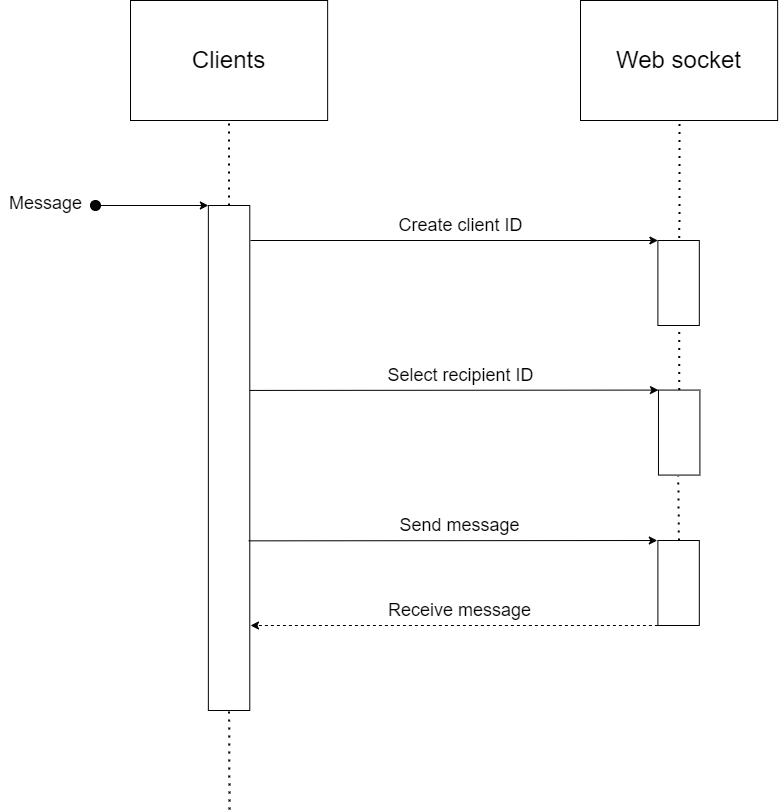

The diagram above was exported from draw.io. Its source (the exported page's mxGraphModel, read from the mxfile embedded in the PNG):
<mxGraphModel dx="1292" dy="707" grid="1" gridSize="10" guides="1" tooltips="1" connect="1" arrows="1" fold="1" page="1" pageScale="1" pageWidth="1100" pageHeight="850" math="0" shadow="0">
  <root>
    <mxCell id="0" />
    <mxCell id="1" parent="0" />
    <mxCell id="gSNqy-IyJoyisL6fUPf6-3" value="&lt;font style=&quot;font-size: 24px&quot;&gt;Web socket&lt;/font&gt;" style="rounded=0;whiteSpace=wrap;html=1;" vertex="1" parent="1">
      <mxGeometry x="680" y="40" width="197.14" height="120" as="geometry" />
    </mxCell>
    <mxCell id="gSNqy-IyJoyisL6fUPf6-4" value="&lt;font style=&quot;font-size: 24px&quot;&gt;Clients&lt;/font&gt;" style="rounded=0;whiteSpace=wrap;html=1;" vertex="1" parent="1">
      <mxGeometry x="230" y="40" width="197.14" height="120" as="geometry" />
    </mxCell>
    <mxCell id="gSNqy-IyJoyisL6fUPf6-5" value="" style="rounded=0;whiteSpace=wrap;html=1;fontSize=24;" vertex="1" parent="1">
      <mxGeometry x="307.86" y="245" width="41.43" height="505" as="geometry" />
    </mxCell>
    <mxCell id="gSNqy-IyJoyisL6fUPf6-6" value="" style="endArrow=none;dashed=1;html=1;dashPattern=1 3;strokeWidth=2;rounded=0;fontSize=24;entryX=0.5;entryY=1;entryDx=0;entryDy=0;exitX=0.5;exitY=0;exitDx=0;exitDy=0;" edge="1" parent="1" source="gSNqy-IyJoyisL6fUPf6-5" target="gSNqy-IyJoyisL6fUPf6-4">
      <mxGeometry width="50" height="50" relative="1" as="geometry">
        <mxPoint x="260" y="210" as="sourcePoint" />
        <mxPoint x="310" y="160" as="targetPoint" />
      </mxGeometry>
    </mxCell>
    <mxCell id="gSNqy-IyJoyisL6fUPf6-7" value="" style="endArrow=classic;html=1;rounded=0;fontSize=24;entryX=0;entryY=0;entryDx=0;entryDy=0;startArrow=none;" edge="1" parent="1" source="gSNqy-IyJoyisL6fUPf6-9" target="gSNqy-IyJoyisL6fUPf6-5">
      <mxGeometry width="50" height="50" relative="1" as="geometry">
        <mxPoint x="190" y="245" as="sourcePoint" />
        <mxPoint x="230" y="260" as="targetPoint" />
      </mxGeometry>
    </mxCell>
    <mxCell id="gSNqy-IyJoyisL6fUPf6-8" value="&lt;font style=&quot;font-size: 18px&quot;&gt;Message&lt;/font&gt;" style="text;html=1;align=center;verticalAlign=middle;resizable=0;points=[];autosize=1;strokeColor=none;fillColor=none;fontSize=24;" vertex="1" parent="1">
      <mxGeometry x="100" y="221" width="90" height="40" as="geometry" />
    </mxCell>
    <mxCell id="gSNqy-IyJoyisL6fUPf6-9" value="" style="ellipse;whiteSpace=wrap;html=1;aspect=fixed;fontSize=18;fillColor=#050505;" vertex="1" parent="1">
      <mxGeometry x="190" y="240" width="10" height="10" as="geometry" />
    </mxCell>
    <mxCell id="gSNqy-IyJoyisL6fUPf6-10" value="" style="endArrow=none;html=1;rounded=0;fontSize=24;entryX=0;entryY=0;entryDx=0;entryDy=0;" edge="1" parent="1" target="gSNqy-IyJoyisL6fUPf6-9">
      <mxGeometry width="50" height="50" relative="1" as="geometry">
        <mxPoint x="190" y="245" as="sourcePoint" />
        <mxPoint x="307.8600000000001" y="245" as="targetPoint" />
      </mxGeometry>
    </mxCell>
    <mxCell id="gSNqy-IyJoyisL6fUPf6-12" value="" style="endArrow=none;dashed=1;html=1;dashPattern=1 3;strokeWidth=2;rounded=0;fontSize=18;exitX=0.5;exitY=0;exitDx=0;exitDy=0;" edge="1" parent="1" source="gSNqy-IyJoyisL6fUPf6-13">
      <mxGeometry width="50" height="50" relative="1" as="geometry">
        <mxPoint x="779" y="209.57999999999998" as="sourcePoint" />
        <mxPoint x="779" y="160" as="targetPoint" />
      </mxGeometry>
    </mxCell>
    <mxCell id="gSNqy-IyJoyisL6fUPf6-13" value="" style="rounded=0;whiteSpace=wrap;html=1;fontSize=24;" vertex="1" parent="1">
      <mxGeometry x="757.97" y="429.58" width="41.43" height="85" as="geometry" />
    </mxCell>
    <mxCell id="gSNqy-IyJoyisL6fUPf6-14" value="" style="endArrow=classic;html=1;rounded=0;fontSize=24;entryX=0;entryY=0;entryDx=0;entryDy=0;startArrow=none;exitX=0.997;exitY=0.07;exitDx=0;exitDy=0;exitPerimeter=0;" edge="1" parent="1" target="gSNqy-IyJoyisL6fUPf6-13">
      <mxGeometry width="50" height="50" relative="1" as="geometry">
        <mxPoint x="349.28571" y="429.9300000000001" as="sourcePoint" />
        <mxPoint x="277.98000000000013" y="404.5800000000002" as="targetPoint" />
      </mxGeometry>
    </mxCell>
    <mxCell id="gSNqy-IyJoyisL6fUPf6-15" value="Select recipient ID" style="text;html=1;align=center;verticalAlign=middle;resizable=0;points=[];autosize=1;strokeColor=none;fillColor=none;fontSize=18;" vertex="1" parent="1">
      <mxGeometry x="480.12" y="399.58" width="160" height="30" as="geometry" />
    </mxCell>
    <mxCell id="gSNqy-IyJoyisL6fUPf6-16" value="" style="rounded=0;whiteSpace=wrap;html=1;fontSize=24;" vertex="1" parent="1">
      <mxGeometry x="757.39" y="280" width="41.43" height="85" as="geometry" />
    </mxCell>
    <mxCell id="gSNqy-IyJoyisL6fUPf6-19" value="" style="endArrow=none;dashed=1;html=1;dashPattern=1 3;strokeWidth=2;rounded=0;fontSize=24;entryX=0.5;entryY=1;entryDx=0;entryDy=0;" edge="1" parent="1" target="gSNqy-IyJoyisL6fUPf6-5">
      <mxGeometry width="50" height="50" relative="1" as="geometry">
        <mxPoint x="329" y="849" as="sourcePoint" />
        <mxPoint x="328.5749999999998" y="758.9999999999998" as="targetPoint" />
      </mxGeometry>
    </mxCell>
    <mxCell id="gSNqy-IyJoyisL6fUPf6-24" value="" style="endArrow=classic;html=1;rounded=0;fontSize=18;entryX=0;entryY=0;entryDx=0;entryDy=0;" edge="1" parent="1" target="gSNqy-IyJoyisL6fUPf6-16">
      <mxGeometry width="50" height="50" relative="1" as="geometry">
        <mxPoint x="350" y="280" as="sourcePoint" />
        <mxPoint x="440" y="240" as="targetPoint" />
      </mxGeometry>
    </mxCell>
    <mxCell id="gSNqy-IyJoyisL6fUPf6-25" value="Create client ID" style="text;html=1;align=center;verticalAlign=middle;resizable=0;points=[];autosize=1;strokeColor=none;fillColor=none;fontSize=18;" vertex="1" parent="1">
      <mxGeometry x="490.12" y="250" width="140" height="30" as="geometry" />
    </mxCell>
    <mxCell id="gSNqy-IyJoyisL6fUPf6-26" value="" style="rounded=0;whiteSpace=wrap;html=1;fontSize=24;" vertex="1" parent="1">
      <mxGeometry x="757.39" y="580" width="41.43" height="85" as="geometry" />
    </mxCell>
    <mxCell id="gSNqy-IyJoyisL6fUPf6-29" value="" style="endArrow=classic;html=1;rounded=0;fontSize=24;startArrow=none;exitX=0;exitY=1;exitDx=0;exitDy=0;dashed=1;" edge="1" parent="1" source="gSNqy-IyJoyisL6fUPf6-26">
      <mxGeometry width="50" height="50" relative="1" as="geometry">
        <mxPoint x="359.28571" y="620.3500000000001" as="sourcePoint" />
        <mxPoint x="350" y="665" as="targetPoint" />
      </mxGeometry>
    </mxCell>
    <mxCell id="gSNqy-IyJoyisL6fUPf6-31" value="" style="endArrow=none;dashed=1;html=1;dashPattern=1 3;strokeWidth=2;rounded=0;fontSize=18;exitX=0.5;exitY=0;exitDx=0;exitDy=0;" edge="1" parent="1">
      <mxGeometry width="50" height="50" relative="1" as="geometry">
        <mxPoint x="778.4450000000004" y="580" as="sourcePoint" />
        <mxPoint x="777.76" y="515.4200000000001" as="targetPoint" />
      </mxGeometry>
    </mxCell>
    <mxCell id="gSNqy-IyJoyisL6fUPf6-32" value="" style="endArrow=classic;html=1;rounded=0;fontSize=24;entryX=0;entryY=0;entryDx=0;entryDy=0;startArrow=none;exitX=0.997;exitY=0.07;exitDx=0;exitDy=0;exitPerimeter=0;" edge="1" parent="1">
      <mxGeometry width="50" height="50" relative="1" as="geometry">
        <mxPoint x="348.12571000000014" y="580.3499999999999" as="sourcePoint" />
        <mxPoint x="756.81" y="580" as="targetPoint" />
      </mxGeometry>
    </mxCell>
    <mxCell id="gSNqy-IyJoyisL6fUPf6-33" value="Send message" style="text;html=1;align=center;verticalAlign=middle;resizable=0;points=[];autosize=1;strokeColor=none;fillColor=none;fontSize=18;" vertex="1" parent="1">
      <mxGeometry x="488.96000000000004" y="550" width="140" height="30" as="geometry" />
    </mxCell>
    <mxCell id="gSNqy-IyJoyisL6fUPf6-34" value="Receive message" style="text;html=1;align=center;verticalAlign=middle;resizable=0;points=[];autosize=1;strokeColor=none;fillColor=none;fontSize=18;" vertex="1" parent="1">
      <mxGeometry x="478.96000000000004" y="635" width="160" height="30" as="geometry" />
    </mxCell>
  </root>
</mxGraphModel>